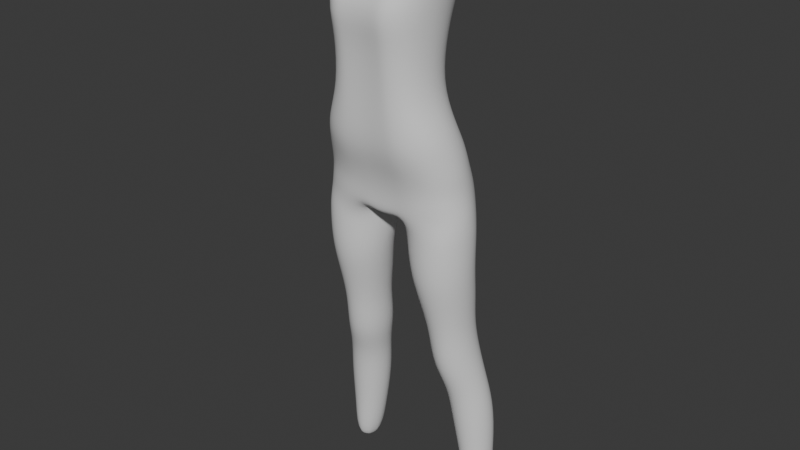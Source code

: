 # Source: Silent1.blend  (saved by Blender 5.0.119; exported with 4.5.12 LTS)
import bpy
from mathutils import Matrix  # noqa: F401  (used for matrix-valued properties, if any)

bpy.ops.wm.read_factory_settings(use_empty=True)
scene = bpy.context.scene
scene.name = 'Scene'

# ---- collections
col_reference = bpy.data.collections.new('Reference'); scene.collection.children.link(col_reference)
col_body = bpy.data.collections.new('Body'); scene.collection.children.link(col_body)

# ---- world
world_world = bpy.data.worlds.new('World'); scene.world = world_world
world_world.use_nodes = True; world_world.node_tree.nodes.clear()
_N = world_world.node_tree.nodes; _L = world_world.node_tree.links
n0 = _N.new('ShaderNodeOutputWorld'); n0.name = 'World Output'; n0.location = (200, 100)
n1 = _N.new('ShaderNodeBackground'); n1.name = 'Background'; n1.location = (-200, 100)
n1.inputs[0].default_value = (0.05088, 0.05088, 0.05088, 1.0)
_L.new(n1.outputs[0], n0.inputs[0])
n0.is_active_output = True
world_world.color = (0.05088, 0.05088, 0.05088)
world_world.sun_shadow_jitter_overblur = 0.0

# ---- meshes
me_cylinder = bpy.data.meshes.new('Cylinder')
me_cylinder.from_pydata([(-1.102, 0.8042, 0.1034), (-0.6902, 0.5827, 0.6846), (-0.9717, 0.7295, 0.102), (-0.3277, 0.4347, 0.6738), (-0.9178, 0.5487, 0.1009), (-0.1775, 0.07118, 0.6677), (-0.9717, 0.3678, 0.1007), (-0.3277, -0.295, 0.6698), (-1.102, 0.2927, 0.1016), (-0.6902, -0.4492, 0.6789), (-1.232, 0.3674, 0.103), (-1.053, -0.3412, 0.6897), (-1.286, 0.5481, 0.1041), (-1.203, 0.06228, 0.6958), (-1.232, 0.729, 0.1042), (-1.053, 0.4284, 0.6937), (-1.051, 0.8394, 0.194), (-0.9888, 0.8823, 0.2992), (-0.9183, 0.7618, 0.3757), (-0.7749, 0.6245, 0.5034), (-0.724, 0.5614, 0.6273), (-0.3915, 0.416, 0.621), (-0.5418, 0.5102, 0.499), (-0.6935, 0.6693, 0.3702), (-0.7486, 0.7797, 0.2941), (-0.8621, 0.7567, 0.1911), (-0.2537, 0.05984, 0.6157), (-0.4452, 0.2295, 0.4934), (-0.6004, 0.4372, 0.363), (-0.649, 0.526, 0.2888), (-0.7839, 0.5555, 0.1888), (-0.3915, -0.2985, 0.6143), (-0.5418, -0.05314, 0.4899), (-0.6935, 0.2014, 0.3584), (-0.7486, 0.2697, 0.2864), (-0.8621, 0.3536, 0.1885), (-0.724, -0.4491, 0.6177), (-0.7749, -0.1722, 0.4905), (-0.9183, 0.1, 0.359), (-0.9888, 0.161, 0.2883), (-1.051, 0.2692, 0.1903), (-1.057, -0.3037, 0.6239), (-1.008, -0.05783, 0.4949), (-1.143, 0.1925, 0.3645), (-1.229, 0.2636, 0.2934), (-1.24, 0.3518, 0.1932), (-1.194, 0.05245, 0.6293), (-1.105, 0.2228, 0.5005), (-1.236, 0.4246, 0.3717), (-1.329, 0.5174, 0.2987), (-1.318, 0.5531, 0.1954), (-1.057, 0.4108, 0.6307), (-1.008, 0.5055, 0.504), (-1.143, 0.6604, 0.3763), (-1.229, 0.7736, 0.3011), (-1.24, 0.755, 0.1958), (-0.8036, 0.718, 0.4396), (-0.5537, 0.6003, 0.4337), (-0.4501, 0.3079, 0.4256), (-0.5537, 0.01225, 0.4199), (-0.8036, -0.1136, 0.42), (-1.054, 0.004159, 0.4258), (-1.157, 0.2965, 0.434), (-1.054, 0.5922, 0.4397), (-0.7495, 0.6234, 0.5682), (-0.4662, 0.4917, 0.5626), (-0.3489, 0.1677, 0.5553), (-0.4662, -0.1588, 0.5506), (-0.7495, -0.2966, 0.5512), (-1.033, -0.165, 0.5568), (-1.15, 0.159, 0.5641), (-1.033, 0.4856, 0.5688), (-0.2798, 0.5767, 0.8601), (-0.5456, 0.5768, 0.8621), (0.0, 0.5604, 0.8578), (-0.2864, -0.6101, 0.8465), (-0.5389, -0.6136, 0.8484), (-0.8929, -0.4591, 0.8529), (-1.042, -0.07589, 0.8585), (-0.8973, 0.311, 0.8627), (-0.3165, -0.4209, 0.7298), (-0.6715, -0.4313, 0.7357), (-1.175, 0.04663, 0.7477), (-1.029, 0.3887, 0.7468), (-0.3115, 0.7573, 0.7186), (-0.1702, 0.05495, 0.7234), (-1.027, -0.293, 0.7431), (-0.6736, 0.7849, 0.7345), (0.0, -0.5976, 0.8444), (0.0, -0.4288, 0.7249), (0.0, 0.7147, 0.7286), (0.0, 0.0791, 0.7154), (0.0, 0.6997, 0.7812), (-0.2804, -0.4607, 0.7834), (-1.101, 0.03197, 0.7961), (-0.3188, 0.7568, 0.7857), (-0.6088, -0.4627, 0.7877), (-0.9735, 0.3861, 0.7955), (0.0, -0.4552, 0.7793), (-0.9708, -0.3196, 0.7931), (-0.6128, 0.759, 0.7903), (0.0, 0.641, 0.8139), (-0.2807, -0.5222, 0.8154), (-1.093, -0.01417, 0.8219), (-0.3013, 0.6839, 0.8163), (0.0, -0.5138, 0.8131), (-0.5722, -0.5244, 0.8175), (-0.9435, 0.351, 0.8219), (-0.9396, -0.3768, 0.8204), (-0.578, 0.6852, 0.8186), (-0.6402, -0.447, 0.7613), (-1.002, 0.3874, 0.7699), (-0.9997, -0.3063, 0.7669), (-0.6438, 0.8027, 0.7637), (0.0, 0.7215, 0.7538), (-0.3034, -0.443, 0.7572), (-1.138, 0.0393, 0.7703), (-0.3339, 0.7907, 0.7586), (0.0, -0.442, 0.7532), (-0.675, -0.4403, 0.7073), (-1.044, 0.4086, 0.7203), (-0.1555, 0.06306, 0.6983), (-1.043, -0.3371, 0.7164), (-0.6762, 0.7467, 0.7112), (-0.3074, -0.2911, 0.6998), (-1.196, 0.05446, 0.7218), (-0.3083, 0.655, 0.7021), (-0.07443, 0.06854, 0.7148), (-0.1362, 0.7369, 0.7179), (-0.1384, -0.431, 0.727), (-0.1037, 0.5653, 0.8586), (-0.1022, -0.6009, 0.8452), (-0.1094, -0.4574, 0.7809), (-0.1103, 0.7348, 0.7828), (-0.09069, -0.516, 0.8139), (-0.09239, 0.66, 0.8147), (-0.1243, 0.7593, 0.7569), (-0.1232, -0.4442, 0.7548), (-0.2855, 0.4115, 0.9029), (-0.5225, 0.4115, 0.9059), (0.0, 0.4115, 0.9003), (-0.2916, -0.6876, 0.8868), (-0.5168, -0.6917, 0.889), (-0.8191, -0.5472, 0.8942), (-0.9461, -0.1871, 0.9009), (-0.8227, 0.177, 0.906), (0.0, -0.6749, 0.8843), (-0.1365, 0.4115, 0.9015), (-0.1347, -0.6781, 0.8854), (-0.2359, 0.3505, 0.9753), (-0.401, 0.3505, 0.9763), (0.0, 0.3505, 0.9748), (-0.2399, -0.6893, 0.9577), (-0.3967, -0.6915, 0.958), (-0.6251, -0.5555, 0.9609), (-0.721, -0.2202, 0.967), (-0.6281, 0.1173, 0.9734), (0.0, -0.6791, 0.9573), (-0.1094, 0.3505, 0.975), (-0.108, -0.6813, 0.9575), (-0.2446, 0.4877, 1.064), (-0.4068, 0.4877, 1.064), (0.0, 0.4877, 1.065), (-0.2485, -0.733, 1.054), (-0.4025, -0.7351, 1.054), (-0.631, -0.572, 1.055), (-0.7269, -0.1717, 1.058), (-0.6341, 0.231, 1.062), (0.0, -0.7215, 1.055), (-0.1152, 0.4877, 1.064), (-0.1138, -0.7238, 1.054), (-0.2769, 0.7315, 1.151), (-0.4449, 0.7315, 1.151), (0.0, 0.7315, 1.151), (-0.281, -0.6128, 1.162), (-0.4406, -0.6153, 1.162), (-0.669, -0.437, 1.161), (-0.7649, 0.0006007, 1.157), (-0.6721, 0.4416, 1.154), (0.0, -0.6003, 1.161), (-0.1352, 0.7315, 1.151), (-0.134, -0.6026, 1.162), (-0.2948, 0.4417, 1.269), (-0.4792, 0.4721, 1.27), (0.0, 0.4489, 1.269), (-0.3003, -0.2391, 1.256), (-0.4754, -0.2408, 1.256), (-0.6747, -0.1472, 1.258), (-0.8282, 0.0828, 1.262), (-0.6774, 0.3138, 1.267), (0.0, -0.2328, 1.256), (-0.1808, 0.4473, 1.269), (-0.1799, -0.2338, 1.256), (0.0, 0.6553, 1.104), (-0.1252, 0.6553, 1.104), (-0.7459, -0.176, 1.108), (-0.65, -0.6641, 1.111), (-0.2608, 0.6553, 1.104), (-0.4259, 0.6553, 1.104), (-0.2647, -0.86, 1.112), (-0.1239, -0.8486, 1.112), (-0.6531, 0.3158, 1.106), (-0.4215, -0.8628, 1.112), (0.0, -0.8459, 1.112), (-0.6934, -0.2937, 1.207), (-0.4649, -0.4436, 1.207), (-0.1422, -0.4327, 1.207), (0.0, -0.4309, 1.207), (0.0, 0.7315, 1.201), (-0.1433, 0.7315, 1.201), (-0.8293, 0.07465, 1.205), (-0.2795, 0.7315, 1.201), (-0.4693, 0.7315, 1.201), (-0.2847, -0.4413, 1.207), (-0.6965, 0.4458, 1.203), (-0.4702, -0.3207, 1.232), (0.0, -0.31, 1.232), (-0.162, 0.6094, 1.235), (-0.4742, 0.6431, 1.236), (-0.6841, -0.1941, 1.232), (-0.1611, -0.3114, 1.232), (0.0, 0.6117, 1.235), (-0.8288, 0.1168, 1.234), (-0.2872, 0.6053, 1.235), (-0.2925, -0.3186, 1.232), (-0.6869, 0.4297, 1.235)], [], [(20, 1, 3, 21), (21, 3, 5, 26), (26, 5, 7, 31), (31, 7, 9, 36), (36, 9, 11, 41), (41, 11, 13, 46), (106, 102, 75, 76), (46, 13, 15, 51), (51, 15, 1, 20), (0, 2, 4, 6, 8, 10, 12, 14), (14, 55, 16, 0), (55, 54, 17, 16), (54, 53, 18, 17), (63, 52, 19, 56), (71, 51, 20, 64), (12, 50, 55, 14), (50, 49, 54, 55), (49, 48, 53, 54), (62, 47, 52, 63), (70, 46, 51, 71), (10, 45, 50, 12), (45, 44, 49, 50), (44, 43, 48, 49), (61, 42, 47, 62), (69, 41, 46, 70), (8, 40, 45, 10), (40, 39, 44, 45), (39, 38, 43, 44), (60, 37, 42, 61), (68, 36, 41, 69), (6, 35, 40, 8), (35, 34, 39, 40), (34, 33, 38, 39), (59, 32, 37, 60), (67, 31, 36, 68), (4, 30, 35, 6), (30, 29, 34, 35), (29, 28, 33, 34), (58, 27, 32, 59), (66, 26, 31, 67), (2, 25, 30, 4), (25, 24, 29, 30), (24, 23, 28, 29), (57, 22, 27, 58), (65, 21, 26, 66), (0, 16, 25, 2), (16, 17, 24, 25), (17, 18, 23, 24), (56, 19, 22, 57), (64, 20, 21, 65), (18, 56, 57, 23), (23, 57, 58, 28), (28, 58, 59, 33), (33, 59, 60, 38), (38, 60, 61, 43), (43, 61, 62, 48), (48, 62, 63, 53), (53, 63, 56, 18), (19, 64, 65, 22), (22, 65, 66, 27), (27, 66, 67, 32), (32, 67, 68, 37), (37, 68, 69, 42), (42, 69, 70, 47), (47, 70, 71, 52), (52, 71, 64, 19), (135, 130, 74, 101), (107, 103, 78, 79), (129, 127, 91, 89), (108, 106, 76, 77), (109, 107, 79, 73), (104, 109, 73, 72), (127, 128, 90, 91), (103, 108, 77, 78), (125, 122, 86, 82), (124, 121, 85, 80), (126, 123, 87, 84), (123, 120, 83, 87), (122, 119, 81, 86), (121, 126, 84, 85), (120, 125, 82, 83), (119, 124, 80, 81), (137, 129, 89, 118), (134, 132, 98, 105), (116, 112, 99, 94), (117, 113, 100, 95), (113, 111, 97, 100), (112, 110, 96, 99), (111, 116, 94, 97), (136, 133, 92, 114), (110, 115, 93, 96), (131, 134, 105, 88), (94, 99, 108, 103), (95, 100, 109, 104), (100, 97, 107, 109), (99, 96, 106, 108), (97, 94, 103, 107), (133, 135, 101, 92), (96, 93, 102, 106), (81, 80, 115, 110), (128, 136, 114, 90), (83, 82, 116, 111), (86, 81, 110, 112), (87, 83, 111, 113), (84, 87, 113, 117), (82, 86, 112, 116), (132, 137, 118, 98), (9, 7, 124, 119), (15, 13, 125, 120), (5, 3, 126, 121), (11, 9, 119, 122), (1, 15, 120, 123), (3, 1, 123, 126), (7, 5, 121, 124), (13, 11, 122, 125), (93, 115, 137, 132), (84, 117, 136, 128), (95, 104, 135, 133), (75, 102, 134, 131), (117, 95, 133, 136), (102, 93, 132, 134), (115, 80, 129, 137), (85, 84, 128, 127), (80, 85, 127, 129), (104, 72, 130, 135), (130, 72, 138, 147), (79, 78, 144, 145), (76, 75, 141, 142), (75, 131, 148, 141), (72, 73, 139, 138), (131, 88, 146, 148), (73, 79, 145, 139), (77, 76, 142, 143), (78, 77, 143, 144), (74, 130, 147, 140), (142, 141, 152, 153), (147, 138, 149, 158), (139, 145, 156, 150), (143, 142, 153, 154), (148, 146, 157, 159), (140, 147, 158, 151), (144, 143, 154, 155), (138, 139, 150, 149), (141, 148, 159, 152), (145, 144, 155, 156), (155, 154, 165, 166), (149, 150, 161, 160), (152, 159, 170, 163), (156, 155, 166, 167), (153, 152, 163, 164), (158, 149, 160, 169), (150, 156, 167, 161), (154, 153, 164, 165), (159, 157, 168, 170), (151, 158, 169, 162), (193, 194, 180, 173), (195, 196, 176, 177), (197, 198, 172, 171), (199, 200, 181, 174), (201, 195, 177, 178), (202, 199, 174, 175), (194, 197, 171, 180), (198, 201, 178, 172), (196, 202, 175, 176), (200, 203, 179, 181), (219, 215, 186, 187), (220, 216, 190, 192), (221, 217, 191, 184), (222, 219, 187, 188), (223, 218, 183, 182), (224, 220, 192, 185), (225, 222, 188, 189), (215, 224, 185, 186), (217, 223, 182, 191), (218, 225, 189, 183), (170, 168, 203, 200), (165, 164, 202, 196), (161, 167, 201, 198), (169, 160, 197, 194), (164, 163, 199, 202), (167, 166, 195, 201), (163, 170, 200, 199), (160, 161, 198, 197), (166, 165, 196, 195), (162, 169, 194, 193), (172, 178, 214, 212), (180, 171, 211, 209), (175, 174, 213, 205), (178, 177, 210, 214), (174, 181, 206, 213), (171, 172, 212, 211), (177, 176, 204, 210), (173, 180, 209, 208), (181, 179, 207, 206), (176, 175, 205, 204), (212, 214, 225, 218), (209, 211, 223, 217), (205, 213, 224, 215), (214, 210, 222, 225), (213, 206, 220, 224), (211, 212, 218, 223), (210, 204, 219, 222), (208, 209, 217, 221), (206, 207, 216, 220), (204, 205, 215, 219)])
me_cylinder.polygons.foreach_set('use_smooth', [True] * 205)
_uv = me_cylinder.uv_layers.new(name='UVMap')
_uv.uv.foreach_set('vector', [1.0, 0.9407, 1.0, 1.0, 0.875, 1.0, 0.875, 0.9407, 0.875, 0.9407, 0.875, 1.0, 0.75, 1.0, 0.75, 0.9407, 0.75, 0.9407, 0.75, 1.0, 0.625, 1.0, 0.625, 0.9407, 0.625, 0.9407, 0.625, 1.0, 0.5, 1.0, 0.5, 0.9407, 0.5, 0.9407, 0.5, 1.0, 0.375, 1.0, 0.375, 0.9407, 0.375, 0.9407, 0.375, 1.0, 0.25, 1.0, 0.25, 0.9407, 0.5, 1.0, 0.5997, 1.0, 0.5895, 1.0, 0.5, 1.0, 0.25, 0.9407, 0.25, 1.0, 0.125, 1.0, 0.125, 0.9407, 0.125, 0.9407, 0.125, 1.0, 0.0, 1.0, 0.0, 0.9407, 0.75, 0.49, 0.9197, 0.4197, 0.99, 0.25, 0.9197, 0.08029, 0.75, 0.01, 0.5803, 0.08029, 0.51, 0.25, 0.5803, 0.4197, 0.125, 0.5, 0.125, 0.5833, 0.0, 0.5833, 0.0, 0.5, 0.125, 0.5833, 0.125, 0.6667, 0.0, 0.6667, 0.0, 0.5833, 0.125, 0.6667, 0.125, 0.727, 0.0, 0.727, 0.0, 0.6667, 0.125, 0.7782, 0.125, 0.8333, 0.0, 0.8333, 0.0, 0.7782, 0.125, 0.887, 0.125, 0.9407, 0.0, 0.9407, 0.0, 0.887, 0.25, 0.5, 0.25, 0.5833, 0.125, 0.5833, 0.125, 0.5, 0.25, 0.5833, 0.25, 0.6667, 0.125, 0.6667, 0.125, 0.5833, 0.25, 0.6667, 0.25, 0.727, 0.125, 0.727, 0.125, 0.6667, 0.25, 0.7782, 0.25, 0.8333, 0.125, 0.8333, 0.125, 0.7782, 0.25, 0.887, 0.25, 0.9407, 0.125, 0.9407, 0.125, 0.887, 0.375, 0.5, 0.375, 0.5833, 0.25, 0.5833, 0.25, 0.5, 0.375, 0.5833, 0.375, 0.6667, 0.25, 0.6667, 0.25, 0.5833, 0.375, 0.6667, 0.375, 0.727, 0.25, 0.727, 0.25, 0.6667, 0.375, 0.7782, 0.375, 0.8333, 0.25, 0.8333, 0.25, 0.7782, 0.375, 0.887, 0.375, 0.9407, 0.25, 0.9407, 0.25, 0.887, 0.5, 0.5, 0.5, 0.5833, 0.375, 0.5833, 0.375, 0.5, 0.5, 0.5833, 0.5, 0.6667, 0.375, 0.6667, 0.375, 0.5833, 0.5, 0.6667, 0.5, 0.727, 0.375, 0.727, 0.375, 0.6667, 0.5, 0.7782, 0.5, 0.8333, 0.375, 0.8333, 0.375, 0.7782, 0.5, 0.887, 0.5, 0.9407, 0.375, 0.9407, 0.375, 0.887, 0.625, 0.5, 0.625, 0.5833, 0.5, 0.5833, 0.5, 0.5, 0.625, 0.5833, 0.625, 0.6667, 0.5, 0.6667, 0.5, 0.5833, 0.625, 0.6667, 0.625, 0.727, 0.5, 0.727, 0.5, 0.6667, 0.625, 0.7782, 0.625, 0.8333, 0.5, 0.8333, 0.5, 0.7782, 0.625, 0.887, 0.625, 0.9407, 0.5, 0.9407, 0.5, 0.887, 0.75, 0.5, 0.75, 0.5833, 0.625, 0.5833, 0.625, 0.5, 0.75, 0.5833, 0.75, 0.6667, 0.625, 0.6667, 0.625, 0.5833, 0.75, 0.6667, 0.75, 0.727, 0.625, 0.727, 0.625, 0.6667, 0.75, 0.7782, 0.75, 0.8333, 0.625, 0.8333, 0.625, 0.7782, 0.75, 0.887, 0.75, 0.9407, 0.625, 0.9407, 0.625, 0.887, 0.875, 0.5, 0.875, 0.5833, 0.75, 0.5833, 0.75, 0.5, 0.875, 0.5833, 0.875, 0.6667, 0.75, 0.6667, 0.75, 0.5833, 0.875, 0.6667, 0.875, 0.727, 0.75, 0.727, 0.75, 0.6667, 0.875, 0.7782, 0.875, 0.8333, 0.75, 0.8333, 0.75, 0.7782, 0.875, 0.887, 0.875, 0.9407, 0.75, 0.9407, 0.75, 0.887, 1.0, 0.5, 1.0, 0.5833, 0.875, 0.5833, 0.875, 0.5, 1.0, 0.5833, 1.0, 0.6667, 0.875, 0.6667, 0.875, 0.5833, 1.0, 0.6667, 1.0, 0.727, 0.875, 0.727, 0.875, 0.6667, 1.0, 0.7782, 1.0, 0.8333, 0.875, 0.8333, 0.875, 0.7782, 1.0, 0.887, 1.0, 0.9407, 0.875, 0.9407, 0.875, 0.887, 1.0, 0.727, 1.0, 0.7782, 0.875, 0.7782, 0.875, 0.727, 0.875, 0.727, 0.875, 0.7782, 0.75, 0.7782, 0.75, 0.727, 0.75, 0.727, 0.75, 0.7782, 0.625, 0.7782, 0.625, 0.727, 0.625, 0.727, 0.625, 0.7782, 0.5, 0.7782, 0.5, 0.727, 0.5, 0.727, 0.5, 0.7782, 0.375, 0.7782, 0.375, 0.727, 0.375, 0.727, 0.375, 0.7782, 0.25, 0.7782, 0.25, 0.727, 0.25, 0.727, 0.25, 0.7782, 0.125, 0.7782, 0.125, 0.727, 0.125, 0.727, 0.125, 0.7782, 0.0, 0.7782, 0.0, 0.727, 1.0, 0.8333, 1.0, 0.887, 0.875, 0.887, 0.875, 0.8333, 0.875, 0.8333, 0.875, 0.887, 0.75, 0.887, 0.75, 0.8333, 0.75, 0.8333, 0.75, 0.887, 0.625, 0.887, 0.625, 0.8333, 0.625, 0.8333, 0.625, 0.887, 0.5, 0.887, 0.5, 0.8333, 0.5, 0.8333, 0.5, 0.887, 0.375, 0.887, 0.375, 0.8333, 0.375, 0.8333, 0.375, 0.887, 0.25, 0.887, 0.25, 0.8333, 0.25, 0.8333, 0.25, 0.887, 0.125, 0.887, 0.125, 0.8333, 0.125, 0.8333, 0.125, 0.887, 0.0, 0.887, 0.0, 0.8333, 0.875, 1.0, 0.8758, 1.0, 0.875, 1.0, 0.875, 1.0, 0.125, 1.0, 0.25, 1.0, 0.25, 1.0, 0.125, 1.0, 0.625, 1.0, 0.75, 1.0, 0.75, 1.0, 0.625, 1.0, 0.375, 1.0, 0.5, 1.0, 0.5, 1.0, 0.375, 1.0, 0.0, 1.0, 0.125, 1.0, 0.125, 1.0, 0.0, 1.0, 0.9011, 1.0, 1.0, 1.0, 1.0, 1.0, 0.8987, 1.0, 0.75, 1.0, 0.875, 1.0, 0.875, 1.0, 0.75, 1.0, 0.25, 1.0, 0.375, 1.0, 0.375, 1.0, 0.25, 1.0, 0.25, 1.0, 0.375, 1.0, 0.375, 1.0, 0.25, 1.0, 0.625, 1.0, 0.75, 1.0, 0.75, 1.0, 0.625, 1.0, 0.875, 1.0, 1.0, 1.0, 1.0, 1.0, 0.875, 1.0, 0.0, 1.0, 0.125, 1.0, 0.125, 1.0, 0.0, 1.0, 0.375, 1.0, 0.5, 1.0, 0.5, 1.0, 0.375, 1.0, 0.75, 1.0, 0.875, 1.0, 0.875, 1.0, 0.75, 1.0, 0.125, 1.0, 0.25, 1.0, 0.25, 1.0, 0.125, 1.0, 0.5, 1.0, 0.625, 1.0, 0.625, 1.0, 0.5, 1.0, 0.625, 1.0, 0.625, 1.0, 0.625, 1.0, 0.625, 1.0, 0.625, 1.0, 0.625, 1.0, 0.625, 1.0, 0.625, 1.0, 0.25, 1.0, 0.375, 1.0, 0.375, 1.0, 0.25, 1.0, 0.8857, 1.0, 1.0, 1.0, 1.0, 1.0, 0.8925, 1.0, 0.0, 1.0, 0.125, 1.0, 0.125, 1.0, 0.0, 1.0, 0.375, 1.0, 0.5, 1.0, 0.5, 1.0, 0.375, 1.0, 0.125, 1.0, 0.25, 1.0, 0.25, 1.0, 0.125, 1.0, 0.875, 1.0, 0.875, 1.0, 0.875, 1.0, 0.875, 1.0, 0.5, 1.0, 0.6174, 1.0, 0.6138, 1.0, 0.5, 1.0, 0.6234, 1.0, 0.625, 1.0, 0.625, 1.0, 0.625, 1.0, 0.25, 1.0, 0.375, 1.0, 0.375, 1.0, 0.25, 1.0, 0.8925, 1.0, 1.0, 1.0, 1.0, 1.0, 0.9011, 1.0, 0.0, 1.0, 0.125, 1.0, 0.125, 1.0, 0.0, 1.0, 0.375, 1.0, 0.5, 1.0, 0.5, 1.0, 0.375, 1.0, 0.125, 1.0, 0.25, 1.0, 0.25, 1.0, 0.125, 1.0, 0.875, 1.0, 0.875, 1.0, 0.875, 1.0, 0.875, 1.0, 0.5, 1.0, 0.6138, 1.0, 0.5997, 1.0, 0.5, 1.0, 0.5, 1.0, 0.625, 1.0, 0.6174, 1.0, 0.5, 1.0, 0.875, 1.0, 0.875, 1.0, 0.875, 1.0, 0.875, 1.0, 0.125, 1.0, 0.25, 1.0, 0.25, 1.0, 0.125, 1.0, 0.375, 1.0, 0.5, 1.0, 0.5, 1.0, 0.375, 1.0, 0.0, 1.0, 0.125, 1.0, 0.125, 1.0, 0.0, 1.0, 0.875, 1.0, 1.0, 1.0, 1.0, 1.0, 0.8857, 1.0, 0.25, 1.0, 0.375, 1.0, 0.375, 1.0, 0.25, 1.0, 0.625, 1.0, 0.625, 1.0, 0.625, 1.0, 0.625, 1.0, 0.5, 1.0, 0.625, 1.0, 0.625, 1.0, 0.5, 1.0, 0.125, 1.0, 0.25, 1.0, 0.25, 1.0, 0.125, 1.0, 0.75, 1.0, 0.875, 1.0, 0.875, 1.0, 0.75, 1.0, 0.375, 1.0, 0.5, 1.0, 0.5, 1.0, 0.375, 1.0, 0.0, 1.0, 0.125, 1.0, 0.125, 1.0, 0.0, 1.0, 0.875, 1.0, 1.0, 1.0, 1.0, 1.0, 0.875, 1.0, 0.625, 1.0, 0.75, 1.0, 0.75, 1.0, 0.625, 1.0, 0.25, 1.0, 0.375, 1.0, 0.375, 1.0, 0.25, 1.0, 0.6138, 1.0, 0.6174, 1.0, 0.625, 1.0, 0.625, 1.0, 0.875, 1.0, 0.8857, 1.0, 0.875, 1.0, 0.875, 1.0, 0.8925, 1.0, 0.9011, 1.0, 0.875, 1.0, 0.875, 1.0, 0.5895, 1.0, 0.5997, 1.0, 0.625, 1.0, 0.6234, 1.0, 0.8857, 1.0, 0.8925, 1.0, 0.875, 1.0, 0.875, 1.0, 0.5997, 1.0, 0.6138, 1.0, 0.625, 1.0, 0.625, 1.0, 0.6174, 1.0, 0.625, 1.0, 0.625, 1.0, 0.625, 1.0, 0.75, 1.0, 0.875, 1.0, 0.875, 1.0, 0.75, 1.0, 0.625, 1.0, 0.75, 1.0, 0.75, 1.0, 0.625, 1.0, 0.9011, 1.0, 0.8987, 1.0, 0.8758, 1.0, 0.875, 1.0, 0.8758, 1.0, 0.8987, 1.0, 0.8941, 1.0, 0.875, 1.0, 0.125, 1.0, 0.25, 1.0, 0.25, 1.0, 0.125, 1.0, 0.5, 1.0, 0.5895, 1.0, 0.5936, 1.0, 0.5, 1.0, 0.5895, 1.0, 0.6234, 1.0, 0.625, 1.0, 0.5936, 1.0, 0.8987, 1.0, 1.0, 1.0, 1.0, 1.0, 0.8941, 1.0, 0.6234, 1.0, 0.625, 1.0, 0.625, 1.0, 0.625, 1.0, 0.0, 1.0, 0.125, 1.0, 0.125, 1.0, 0.0, 1.0, 0.375, 1.0, 0.5, 1.0, 0.5, 1.0, 0.375, 1.0, 0.25, 1.0, 0.375, 1.0, 0.375, 1.0, 0.25, 1.0, 0.875, 1.0, 0.8758, 1.0, 0.875, 1.0, 0.875, 1.0, 0.5, 1.0, 0.5936, 1.0, 0.5863, 1.0, 0.5, 1.0, 0.875, 1.0, 0.8941, 1.0, 0.9024, 1.0, 0.875, 1.0, 0.0, 1.0, 0.125, 1.0, 0.125, 1.0, 0.0, 1.0, 0.375, 1.0, 0.5, 1.0, 0.5, 1.0, 0.375, 1.0, 0.625, 1.0, 0.625, 1.0, 0.625, 1.0, 0.625, 1.0, 0.875, 1.0, 0.875, 1.0, 0.875, 1.0, 0.875, 1.0, 0.25, 1.0, 0.375, 1.0, 0.375, 1.0, 0.25, 1.0, 0.8941, 1.0, 1.0, 1.0, 1.0, 1.0, 0.9024, 1.0, 0.5936, 1.0, 0.625, 1.0, 0.625, 1.0, 0.5863, 1.0, 0.125, 1.0, 0.25, 1.0, 0.25, 1.0, 0.125, 1.0, 0.25, 1.0, 0.375, 1.0, 0.375, 1.0, 0.25, 1.0, 0.9024, 1.0, 1.0, 1.0, 1.0, 1.0, 0.9041, 1.0, 0.5863, 1.0, 0.625, 1.0, 0.625, 1.0, 0.5848, 1.0, 0.125, 1.0, 0.25, 1.0, 0.25, 1.0, 0.125, 1.0, 0.5, 1.0, 0.5863, 1.0, 0.5848, 1.0, 0.5, 1.0, 0.875, 1.0, 0.9024, 1.0, 0.9041, 1.0, 0.875, 1.0, 0.0, 1.0, 0.125, 1.0, 0.125, 1.0, 0.0, 1.0, 0.375, 1.0, 0.5, 1.0, 0.5, 1.0, 0.375, 1.0, 0.625, 1.0, 0.625, 1.0, 0.625, 1.0, 0.625, 1.0, 0.875, 1.0, 0.875, 1.0, 0.875, 1.0, 0.875, 1.0, 0.875, 1.0, 0.875, 1.0, 0.875, 1.0, 0.875, 1.0, 0.25, 1.0, 0.375, 1.0, 0.375, 1.0, 0.25, 1.0, 0.9024, 1.0, 1.0, 1.0, 1.0, 1.0, 0.9007, 1.0, 0.5863, 1.0, 0.625, 1.0, 0.625, 1.0, 0.5878, 1.0, 0.125, 1.0, 0.25, 1.0, 0.25, 1.0, 0.125, 1.0, 0.5, 1.0, 0.5863, 1.0, 0.5878, 1.0, 0.5, 1.0, 0.875, 1.0, 0.9024, 1.0, 0.9007, 1.0, 0.875, 1.0, 0.0, 1.0, 0.125, 1.0, 0.125, 1.0, 0.0, 1.0, 0.375, 1.0, 0.5, 1.0, 0.5, 1.0, 0.375, 1.0, 0.625, 1.0, 0.625, 1.0, 0.625, 1.0, 0.625, 1.0, 0.375, 1.0, 0.5, 1.0, 0.5, 1.0, 0.375, 1.0, 0.625, 1.0, 0.625, 1.0, 0.625, 1.0, 0.625, 1.0, 0.875, 1.0, 0.875, 1.0, 0.875, 1.0, 0.875, 1.0, 0.25, 1.0, 0.375, 1.0, 0.375, 1.0, 0.25, 1.0, 0.8814, 1.0, 1.0, 1.0, 1.0, 1.0, 0.875, 1.0, 0.6048, 1.0, 0.625, 1.0, 0.625, 1.0, 0.6105, 1.0, 0.125, 1.0, 0.25, 1.0, 0.25, 1.0, 0.125, 1.0, 0.5, 1.0, 0.6048, 1.0, 0.6105, 1.0, 0.5, 1.0, 0.875, 1.0, 0.8814, 1.0, 0.875, 1.0, 0.875, 1.0, 0.0, 1.0, 0.125, 1.0, 0.125, 1.0, 0.0, 1.0, 0.625, 1.0, 0.625, 1.0, 0.625, 1.0, 0.625, 1.0, 0.375, 1.0, 0.5, 1.0, 0.5, 1.0, 0.375, 1.0, 0.0, 1.0, 0.125, 1.0, 0.125, 1.0, 0.0, 1.0, 0.875, 1.0, 0.9041, 1.0, 0.9024, 1.0, 0.875, 1.0, 0.5, 1.0, 0.5848, 1.0, 0.5863, 1.0, 0.5, 1.0, 0.125, 1.0, 0.25, 1.0, 0.25, 1.0, 0.125, 1.0, 0.5848, 1.0, 0.625, 1.0, 0.625, 1.0, 0.5863, 1.0, 0.9041, 1.0, 1.0, 1.0, 1.0, 1.0, 0.9024, 1.0, 0.25, 1.0, 0.375, 1.0, 0.375, 1.0, 0.25, 1.0, 0.875, 1.0, 0.875, 1.0, 0.875, 1.0, 0.875, 1.0, 0.0, 1.0, 0.125, 1.0, 0.125, 1.0, 0.0, 1.0, 0.875, 1.0, 0.9007, 1.0, 0.8878, 1.0, 0.875, 1.0, 0.5, 1.0, 0.5878, 1.0, 0.5991, 1.0, 0.5, 1.0, 0.125, 1.0, 0.25, 1.0, 0.25, 1.0, 0.125, 1.0, 0.5878, 1.0, 0.625, 1.0, 0.625, 1.0, 0.5991, 1.0, 0.9007, 1.0, 1.0, 1.0, 1.0, 1.0, 0.8878, 1.0, 0.25, 1.0, 0.375, 1.0, 0.375, 1.0, 0.25, 1.0, 0.875, 1.0, 0.875, 1.0, 0.875, 1.0, 0.875, 1.0, 0.625, 1.0, 0.625, 1.0, 0.625, 1.0, 0.625, 1.0, 0.375, 1.0, 0.5, 1.0, 0.5, 1.0, 0.375, 1.0, 0.0, 1.0, 0.125, 1.0, 0.125, 1.0, 0.0, 1.0, 0.875, 1.0, 0.8878, 1.0, 0.8814, 1.0, 0.875, 1.0, 0.5, 1.0, 0.5991, 1.0, 0.6048, 1.0, 0.5, 1.0, 0.125, 1.0, 0.25, 1.0, 0.25, 1.0, 0.125, 1.0, 0.5991, 1.0, 0.625, 1.0, 0.625, 1.0, 0.6048, 1.0, 0.8878, 1.0, 1.0, 1.0, 1.0, 1.0, 0.8814, 1.0, 0.25, 1.0, 0.375, 1.0, 0.375, 1.0, 0.25, 1.0, 0.875, 1.0, 0.875, 1.0, 0.875, 1.0, 0.875, 1.0, 0.625, 1.0, 0.625, 1.0, 0.625, 1.0, 0.625, 1.0, 0.375, 1.0, 0.5, 1.0, 0.5, 1.0, 0.375, 1.0])
me_cylinder.update()

# ---- objects
ob_front = bpy.data.objects.new('Front', None)
ob_side = bpy.data.objects.new('Side', None)
ob_standing = bpy.data.objects.new('Standing', None)
ob_fighting = bpy.data.objects.new('Fighting', None)
ob_sitting = bpy.data.objects.new('Sitting', None)
ob_cylinder = bpy.data.objects.new('Cylinder', me_cylinder)

# ---- transforms, parenting, visibility, modifiers, constraints
ob_front.location = (0.0, 0.8955, 0.8478)
ob_front.rotation_euler = (1.571, -0.0, -0.0)
ob_front.scale = (0.3591, 0.3591, 0.35)
ob_front.empty_display_type = 'IMAGE'
ob_front.empty_display_size = 5.0
ob_side.location = (0.9938, 0.0, 0.8421)
ob_side.rotation_euler = (1.571, -0.0, -1.571)
ob_side.scale = (0.3607, 0.3607, 0.3672)
ob_side.empty_display_type = 'IMAGE'
ob_side.empty_display_size = 5.0
ob_standing.location = (-1.466, 0.9102, 0.8654)
ob_standing.rotation_euler = (1.571, -0.0, -0.0)
ob_standing.scale = (0.3107, 0.3107, 0.3107)
ob_standing.empty_display_type = 'IMAGE'
ob_standing.empty_display_size = 5.0
ob_fighting.location = (-1.341, 0.0, 2.682)
ob_fighting.rotation_euler = (1.571, -0.0, -0.0)
ob_fighting.scale = (0.3898, 0.3898, 0.3898)
ob_fighting.empty_display_type = 'IMAGE'
ob_fighting.empty_display_size = 5.0
ob_sitting.location = (0.6423, 0.0, 2.918)
ob_sitting.rotation_euler = (1.571, -0.0, -0.0)
ob_sitting.scale = (0.39, 0.39, 0.39)
ob_sitting.empty_display_type = 'IMAGE'
ob_sitting.empty_display_size = 5.0
ob_cylinder.location = (1.49e-08, 0.0, 0.0)
ob_cylinder.scale = (0.15, 0.15, 1.138)
_m = ob_cylinder.modifiers.new('Mirror', 'MIRROR')
_m = ob_cylinder.modifiers.new('Subdivision', 'SUBSURF')
_m.levels = 2

# ---- collection membership
col_reference.objects.link(ob_front)
col_reference.objects.link(ob_side)
col_reference.objects.link(ob_standing)
col_reference.objects.link(ob_fighting)
col_reference.objects.link(ob_sitting)
col_body.objects.link(ob_cylinder)

# ---- scene / render settings (as saved in the file)
scene.frame_start = 1; scene.frame_end = 250; scene.frame_set(1)
scene.render.engine = 'BLENDER_EEVEE_NEXT'
scene.render.bake_bias = 0.0
scene.render.bake_samples = 0
scene.cycles.sampling_pattern = 'TABULATED_SOBOL'
scene.eevee.use_volume_custom_range = False
bpy.context.view_layer.update()

# ---- added for rendering (the .blend has no active camera and no usable light): camera, sun
cam_auto = bpy.data.cameras.new('AutoCamera')
cam_auto.lens = 50.0
cam_auto.sensor_width = 36.0
cam_auto.clip_end = 1000.0
ob_auto_camera = bpy.data.objects.new('AutoCamera', cam_auto)
scene.collection.objects.link(ob_auto_camera)
ob_auto_camera.location = (1.30801, -1.56815, 1.82653)
ob_auto_camera.rotation_euler = (1.09748, -7.21219e-08, 0.694738)
scene.camera = ob_auto_camera
light_auto_sun = bpy.data.lights.new('AutoSun', 'SUN')
light_auto_sun.energy = 3.0
light_auto_sun.angle = 0.0523599
ob_auto_sun = bpy.data.objects.new('AutoSun', light_auto_sun)
scene.collection.objects.link(ob_auto_sun)
ob_auto_sun.rotation_euler = (0.872665, 0.174533, 0.523599)
bpy.context.view_layer.update()
